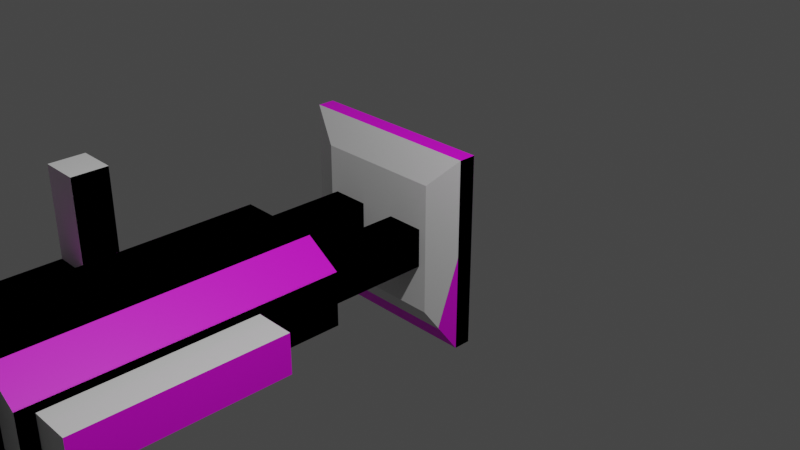 # Source: untitled.blend  (saved by Blender 2.92.15; exported with 4.5.12 LTS)
import bpy
from mathutils import Matrix  # noqa: F401  (used for matrix-valued properties, if any)

bpy.ops.wm.read_factory_settings(use_empty=True)
scene = bpy.context.scene
scene.name = 'Scene'

# ---- collections
col_collection = bpy.data.collections.new('Collection'); scene.collection.children.link(col_collection)
col_collection_2 = bpy.data.collections.new('Collection 2'); scene.collection.children.link(col_collection_2)

# ---- images (referenced by path relative to the original .blend; pixels are not part of the script)
import os
ASSET_DIR = os.environ.get("B2B_ASSET_DIR", "")  # directory of the original .blend (textures are referenced by path, not embedded)
HERE = os.path.dirname(os.path.abspath(__file__))  # packed textures are extracted next to this script under _unpacked/

def load_image(name, relpath, width, height, colorspace="sRGB"):
    """Load a texture the original file referenced (path relative to the .blend, or extracted next to this script)."""
    p = next((c for c in (os.path.join(HERE, relpath), os.path.join(ASSET_DIR, relpath)) if relpath and os.path.exists(c)), "")
    if p:
        img = bpy.data.images.load(p, check_existing=True)
        img.name = name
    else:  # same state as the original file: an image datablock whose file is absent (Cycles renders it pink)
        img = bpy.data.images.new(name, width, height)
        img.source = "FILE"
        img.filepath = "//" + (relpath or name)
    img.colorspace_settings.name = colorspace
    return img
img_material_base_color = load_image('Material Base Color', 'missing.png', 2048, 2048, 'sRGB')

# ---- materials (node trees are filled in below, after node groups)
mat_material = bpy.data.materials.new('Material')
mat_material.use_transparent_shadow = False

# ---- material node trees
mat_material.use_nodes = True; mat_material.node_tree.nodes.clear()
_N = mat_material.node_tree.nodes; _L = mat_material.node_tree.links
n0 = _N.new('ShaderNodeBsdfPrincipled'); n0.name = 'Principled BSDF'; n0.location = (10, 300)
n0.distribution = 'GGX'
n0.subsurface_method = 'BURLEY'
n0.inputs[3].default_value = 1.45
n0.inputs[27].default_value = (0.0, 0.0, 0.0, 1.0)
n0.inputs[28].default_value = 1.0
n1 = _N.new('ShaderNodeOutputMaterial'); n1.name = 'Material Output'; n1.location = (300, 300)
n2 = _N.new('ShaderNodeTexImage'); n2.name = 'Image Texture'; n2.location = (-280, 280)
n2.image = img_material_base_color
_L.new(n0.outputs[0], n1.inputs[0])
_L.new(n2.outputs[0], n0.inputs[0])
n1.is_active_output = True

# ---- world
world_world = bpy.data.worlds.new('World'); scene.world = world_world
world_world.use_nodes = True; world_world.node_tree.nodes.clear()
_N = world_world.node_tree.nodes; _L = world_world.node_tree.links
n0 = _N.new('ShaderNodeOutputWorld'); n0.name = 'World Output'; n0.location = (300, 300)
n1 = _N.new('ShaderNodeBackground'); n1.name = 'Background'; n1.location = (10, 300)
n1.inputs[0].default_value = (0.05088, 0.05088, 0.05088, 1.0)
_L.new(n1.outputs[0], n0.inputs[0])
n0.is_active_output = True
world_world.color = (0.05088, 0.05088, 0.05088)
world_world.use_sun_shadow = False
world_world.sun_shadow_jitter_overblur = 0.0

# ---- cameras
cam_camera = bpy.data.cameras.new('Camera')
cam_camera.clip_end = 100.0
cam_camera.ortho_scale = 7.314

# ---- lights
light_light = bpy.data.lights.new('Light', 'POINT')
light_light.transmission_factor = 0.0
light_light.energy = 1000.0
light_light.shadow_soft_size = 0.1
light_light.shadow_maximum_resolution = 0.006
light_light.use_absolute_resolution = True

# ---- meshes
me_cube_008 = bpy.data.meshes.new('Cube.008')
me_cube_008.from_pydata([(-1.0, -1.0, -1.0), (-1.0, -1.0, 1.0), (-1.0, 1.0, -1.0), (-1.0, 1.0, 1.0), (1.0, -1.0, -1.0), (1.0, -1.0, 1.0), (1.0, 1.0, -1.0), (1.0, 1.0, 1.0), (-1.2, 5.698, -0.4), (-1.2, 5.698, 0.4), (-1.2, 9.698, -0.4), (-1.2, 9.698, 0.4), (-0.4, 5.698, -0.4), (-0.4, 5.698, 0.4), (-0.4, 9.698, -0.4), (-0.4, 9.698, 0.4), (0.4, 5.698, -0.4), (0.4, 5.698, 0.4), (0.4, 9.698, -0.4), (0.4, 9.698, 0.4), (1.2, 5.698, -0.4), (1.2, 5.698, 0.4), (1.2, 9.698, -0.4), (1.2, 9.698, 0.4), (-1.6, 0.9863, -0.5452), (-0.8724, 0.9863, -1.0), (-0.8724, 0.9863, 1.0), (-1.6, 0.9863, 0.5452), (-0.8724, 6.986, -1.0), (-1.6, 6.986, -0.5452), (-1.6, 6.986, 0.5452), (-0.8724, 6.986, 1.0), (0.8724, 0.9863, -1.0), (1.6, 0.9863, -0.5452), (1.6, 0.9863, 0.5452), (0.8724, 0.9863, 1.0), (1.6, 6.986, -0.5452), (0.8724, 6.986, -1.0), (0.8724, 6.986, 1.0), (1.6, 6.986, 0.5452), (-1.2, 5.698, -0.4), (-1.2, 5.698, 0.4), (-1.2, 9.698, -0.4), (-1.2, 9.698, 0.4), (-0.4, 5.698, -0.4), (-0.4, 5.698, 0.4), (-0.4, 9.698, -0.4), (-0.4, 9.698, 0.4), (-2.4, 4.586, 0.4), (-1.6, 4.586, 0.4), (-2.4, 3.856, -0.4), (-2.4, 3.856, 0.4), (-1.6, 3.856, -0.4), (-1.6, 3.856, 0.4), (-2.4, 3.856, 2.265), (-2.4, 4.586, 2.265), (-1.6, 4.586, 2.265), (-1.6, 3.856, 2.265), (-2.303, 1.386, -0.3027), (-2.4, 1.776, -0.4), (-2.303, 1.386, 0.3027), (-2.4, 1.776, 0.4), (-1.6, 1.386, -0.3027), (-1.6, 1.776, -0.4), (-1.6, 1.776, 0.4), (-1.6, 1.386, 0.3027), (-2.4, 4.586, -0.3031), (-2.4, 4.199, -0.4), (-1.6, 4.199, -0.4), (-1.6, 4.586, -0.3031), (1.623, 1.293, -0.4), (1.623, 1.293, 0.4), (1.623, 5.293, -0.4), (1.623, 5.293, 0.4), (2.423, 1.293, -0.4), (2.423, 1.293, 0.4), (2.423, 5.293, -0.4), (2.423, 5.293, 0.4), (-2.0, 9.986, -2.0), (2.0, 9.986, -2.0), (-2.0, 9.986, 2.0), (2.0, 9.986, 2.0), (-1.365, 9.384, -1.365), (1.365, 9.384, -1.365), (-1.365, 9.384, 1.365), (1.365, 9.384, 1.365), (-2.0, 9.63, 2.0), (-2.0, 9.63, -2.0), (2.0, 9.63, -2.0), (2.0, 9.63, 2.0)], [], [(0, 1, 3, 2), (2, 3, 7, 6), (6, 7, 5, 4), (4, 5, 1, 0), (2, 6, 4, 0), (7, 3, 1, 5), (8, 9, 11, 10), (10, 11, 15, 14), (14, 15, 13, 12), (12, 13, 9, 8), (10, 14, 12, 8), (15, 11, 9, 13), (16, 17, 19, 18), (18, 19, 23, 22), (22, 23, 21, 20), (20, 21, 17, 16), (18, 22, 20, 16), (23, 19, 17, 21), (32, 33, 34, 35, 26, 27, 24, 25), (36, 39, 34, 33), (38, 31, 26, 35), (24, 27, 30, 29), (28, 29, 30, 31, 38, 39, 36, 37), (28, 25, 24, 29), (26, 31, 30, 27), (32, 37, 36, 33), (38, 35, 34, 39), (28, 37, 32, 25), (40, 41, 43, 42), (42, 43, 47, 46), (46, 47, 45, 44), (44, 45, 41, 40), (42, 46, 44, 40), (47, 43, 41, 45), (68, 69, 49, 53, 52), (67, 68, 52, 50), (50, 52, 63, 59), (53, 51, 61, 64), (52, 53, 64, 65, 62, 63), (53, 49, 56, 57), (50, 51, 48, 66, 67), (62, 65, 60, 58), (56, 55, 54, 57), (48, 51, 54, 55), (49, 48, 55, 56), (51, 53, 57, 54), (58, 60, 61, 59), (59, 63, 62, 58), (64, 61, 60, 65), (59, 61, 51, 50), (68, 67, 66, 69), (66, 48, 49, 69), (70, 71, 73, 72), (72, 73, 77, 76), (76, 77, 75, 74), (74, 75, 71, 70), (72, 76, 74, 70), (77, 73, 71, 75), (78, 80, 81, 79), (82, 83, 85, 84), (81, 80, 86, 89), (78, 79, 88, 87), (79, 81, 89, 88), (80, 78, 87, 86), (82, 84, 86, 87), (83, 82, 87, 88), (85, 83, 88, 89), (84, 85, 89, 86)])
_uv = me_cube_008.uv_layers.new(name='UVMap')
_uv.uv.foreach_set('vector', [0.9005, 0.1532, 0.9005, 0.2177, 0.836, 0.2177, 0.836, 0.1532, 0.3801, 0.821, 0.3801, 0.8855, 0.3156, 0.8855, 0.3156, 0.821, 0.2565, 0.821, 0.2565, 0.8855, 0.1919, 0.8855, 0.1919, 0.821, 0.09409, 0.7234, 0.09409, 0.7879, 0.02957, 0.7879, 0.02957, 0.7234, 0.4744, 0.7952, 0.539, 0.7952, 0.539, 0.8598, 0.4744, 0.8598, 0.836, 0.09409, 0.836, 0.02957, 0.9005, 0.02957, 0.9005, 0.09409, 0.8153, 0.5994, 0.7894, 0.5994, 0.7894, 0.4704, 0.8153, 0.4704, 0.05538, 0.847, 0.05538, 0.8728, 0.02957, 0.8728, 0.02957, 0.847, 0.7303, 0.4113, 0.7045, 0.4113, 0.7045, 0.2823, 0.7303, 0.2823, 0.3876, 0.9446, 0.3876, 0.9704, 0.3618, 0.9704, 0.3618, 0.9446, 0.02957, 0.5352, 0.05538, 0.5352, 0.05538, 0.6642, 0.02957, 0.6642, 0.6454, 0.7876, 0.6196, 0.7876, 0.6196, 0.6586, 0.6454, 0.6586, 0.7303, 0.7876, 0.7045, 0.7876, 0.7045, 0.6586, 0.7303, 0.6586, 0.3027, 0.9446, 0.3027, 0.9704, 0.2769, 0.9704, 0.2769, 0.9446, 0.692, 0.1586, 0.6661, 0.1586, 0.6661, 0.02957, 0.692, 0.02957, 0.5683, 0.1919, 0.5683, 0.2177, 0.5425, 0.2177, 0.5425, 0.1919, 0.6196, 0.4704, 0.6454, 0.4704, 0.6454, 0.5995, 0.6196, 0.5995, 0.7769, 0.1586, 0.7511, 0.1586, 0.7511, 0.02957, 0.7769, 0.02957, 0.1919, 0.4939, 0.2066, 0.4704, 0.2418, 0.4704, 0.2565, 0.4939, 0.2565, 0.5502, 0.2418, 0.5737, 0.2066, 0.5737, 0.1919, 0.5502, 0.4153, 0.4758, 0.3801, 0.4758, 0.3801, 0.2823, 0.4153, 0.2823, 0.1093, 0.2234, 0.05304, 0.2234, 0.05304, 0.02987, 0.1093, 0.02987, 0.06475, 0.476, 0.02957, 0.476, 0.02957, 0.2825, 0.06475, 0.2825, 0.5425, 0.05304, 0.5572, 0.02957, 0.5923, 0.02957, 0.607, 0.05304, 0.607, 0.1093, 0.5923, 0.1328, 0.5572, 0.1328, 0.5425, 0.1093, 0.2154, 0.02957, 0.2154, 0.2231, 0.1919, 0.2231, 0.1919, 0.02957, 0.05304, 0.02987, 0.05304, 0.2234, 0.02957, 0.2231, 0.02957, 0.02957, 0.2717, 0.2231, 0.2717, 0.02957, 0.2952, 0.02957, 0.2952, 0.2231, 0.1093, 0.2234, 0.1093, 0.02987, 0.1328, 0.02957, 0.1328, 0.2231, 0.2154, 0.02957, 0.2717, 0.02957, 0.2717, 0.2231, 0.2154, 0.2231, 0.8153, 0.7876, 0.7894, 0.7876, 0.7894, 0.6586, 0.8153, 0.6586, 0.2177, 0.9446, 0.2177, 0.9704, 0.1919, 0.9704, 0.1919, 0.9446, 0.5002, 0.7361, 0.4744, 0.7361, 0.4744, 0.6071, 0.5002, 0.6071, 0.05538, 0.932, 0.05538, 0.9578, 0.02957, 0.9578, 0.02957, 0.932, 0.3801, 0.535, 0.4059, 0.535, 0.4059, 0.664, 0.3801, 0.664, 0.3027, 0.7618, 0.2769, 0.7618, 0.2769, 0.6328, 0.3027, 0.6328, 0.5604, 0.5354, 0.5573, 0.5479, 0.5346, 0.5479, 0.5346, 0.5244, 0.5604, 0.5244, 0.8744, 0.2948, 0.9002, 0.2948, 0.9002, 0.3058, 0.8744, 0.3058, 0.8744, 0.3058, 0.9002, 0.3058, 0.9002, 0.3729, 0.8744, 0.3729, 0.7303, 0.9265, 0.7045, 0.9265, 0.7045, 0.8594, 0.7303, 0.8594, 0.5604, 0.5244, 0.5346, 0.5244, 0.5346, 0.4572, 0.5377, 0.4447, 0.5573, 0.4447, 0.5604, 0.4572, 0.5346, 0.5244, 0.5346, 0.5479, 0.4744, 0.5479, 0.4744, 0.5244, 0.4744, 0.362, 0.5002, 0.362, 0.5002, 0.3855, 0.4776, 0.3855, 0.4744, 0.373, 0.9645, 0.5523, 0.945, 0.5523, 0.945, 0.5296, 0.9645, 0.5296, 0.945, 0.4704, 0.945, 0.4446, 0.9686, 0.4446, 0.9686, 0.4704, 0.5002, 0.3855, 0.5002, 0.362, 0.5604, 0.362, 0.5604, 0.3855, 0.7894, 0.8694, 0.8153, 0.8694, 0.8153, 0.9296, 0.7894, 0.9296, 0.6196, 0.8468, 0.6454, 0.8468, 0.6454, 0.907, 0.6196, 0.907, 0.4776, 0.2823, 0.4971, 0.2823, 0.5002, 0.2949, 0.4744, 0.2949, 0.8744, 0.3729, 0.9002, 0.3729, 0.9002, 0.3855, 0.8775, 0.3855, 0.7303, 0.8594, 0.7045, 0.8594, 0.7076, 0.8468, 0.7303, 0.8468, 0.4744, 0.2949, 0.5002, 0.2949, 0.5002, 0.362, 0.4744, 0.362, 0.9002, 0.2948, 0.8744, 0.2948, 0.8744, 0.2823, 0.9002, 0.2823, 0.8153, 0.8467, 0.8153, 0.8694, 0.7894, 0.8694, 0.7894, 0.8467, 0.8153, 0.4113, 0.7894, 0.4113, 0.7894, 0.2823, 0.8153, 0.2823, 0.5002, 0.9189, 0.5002, 0.9447, 0.4744, 0.9447, 0.4744, 0.9189, 0.7303, 0.5995, 0.7045, 0.5995, 0.7045, 0.4704, 0.7303, 0.4704, 0.4059, 0.7231, 0.4059, 0.749, 0.3801, 0.749, 0.3801, 0.7231, 0.6196, 0.2823, 0.6454, 0.2823, 0.6454, 0.4113, 0.6196, 0.4113, 0.2177, 0.7618, 0.1919, 0.7618, 0.1919, 0.6328, 0.2177, 0.6328, 0.321, 0.2823, 0.321, 0.4113, 0.1919, 0.4113, 0.1919, 0.2823, 0.3748, 0.05006, 0.4629, 0.05006, 0.4629, 0.1381, 0.3748, 0.1381, 0.8744, 0.7619, 0.8744, 0.6328, 0.8859, 0.6328, 0.8859, 0.7619, 0.8859, 0.4446, 0.8859, 0.5737, 0.8744, 0.5737, 0.8744, 0.4446, 0.126, 0.5352, 0.126, 0.6642, 0.1145, 0.6642, 0.1145, 0.5352, 0.8744, 0.95, 0.8744, 0.821, 0.8859, 0.821, 0.8859, 0.95, 0.3748, 0.05006, 0.3748, 0.1381, 0.3543, 0.1586, 0.3543, 0.02957, 0.4629, 0.05006, 0.3748, 0.05006, 0.3543, 0.02957, 0.4834, 0.02957, 0.4629, 0.1381, 0.4629, 0.05006, 0.4834, 0.02957, 0.4834, 0.1586, 0.3748, 0.1381, 0.4629, 0.1381, 0.4834, 0.1586, 0.3543, 0.1586])
me_cube_008.materials.append(mat_material)
me_cube_008.use_remesh_fix_poles = True
me_cube_008.use_remesh_preserve_attributes = False
me_cube_008.use_mirror_vertex_groups = False
me_cube_008.use_paint_bone_selection = False
me_cube_008.use_paint_mask = True
me_cube_008.update()
me_cube = bpy.data.meshes.new('Cube')
me_cube.from_pydata([(-1.0, -1.0, -1.0), (-1.0, -1.0, 1.0), (-1.0, 1.0, -1.0), (-1.0, 1.0, 1.0), (1.0, -1.0, -1.0), (1.0, -1.0, 1.0), (1.0, 1.0, -1.0), (1.0, 1.0, 1.0)], [], [(0, 1, 3, 2), (2, 3, 7, 6), (6, 7, 5, 4), (4, 5, 1, 0), (2, 6, 4, 0), (7, 3, 1, 5)])
_uv = me_cube.uv_layers.new(name='UVMap')
_uv.uv.foreach_set('vector', [0.375, 0.0, 0.625, 0.0, 0.625, 0.25, 0.375, 0.25, 0.375, 0.25, 0.625, 0.25, 0.625, 0.5, 0.375, 0.5, 0.375, 0.5, 0.625, 0.5, 0.625, 0.75, 0.375, 0.75, 0.375, 0.75, 0.625, 0.75, 0.625, 1.0, 0.375, 1.0, 0.125, 0.5, 0.375, 0.5, 0.375, 0.75, 0.125, 0.75, 0.625, 0.5, 0.875, 0.5, 0.875, 0.75, 0.625, 0.75])
me_cube.use_remesh_fix_poles = True
me_cube.use_remesh_preserve_attributes = False
me_cube.use_mirror_vertex_groups = False
me_cube.update()
me_cube_001 = bpy.data.meshes.new('Cube.001')
me_cube_001.from_pydata([(-1.0, -1.0, -1.0), (-1.0, -1.0, 1.0), (-1.0, 1.0, -1.0), (-1.0, 1.0, 1.0), (1.0, -1.0, -1.0), (1.0, -1.0, 1.0), (1.0, 1.0, -1.0), (1.0, 1.0, 1.0)], [], [(0, 1, 3, 2), (2, 3, 7, 6), (6, 7, 5, 4), (4, 5, 1, 0), (2, 6, 4, 0), (7, 3, 1, 5)])
_uv = me_cube_001.uv_layers.new(name='UVMap')
_uv.uv.foreach_set('vector', [0.375, 0.0, 0.625, 0.0, 0.625, 0.25, 0.375, 0.25, 0.375, 0.25, 0.625, 0.25, 0.625, 0.5, 0.375, 0.5, 0.375, 0.5, 0.625, 0.5, 0.625, 0.75, 0.375, 0.75, 0.375, 0.75, 0.625, 0.75, 0.625, 1.0, 0.375, 1.0, 0.125, 0.5, 0.375, 0.5, 0.375, 0.75, 0.125, 0.75, 0.625, 0.5, 0.875, 0.5, 0.875, 0.75, 0.625, 0.75])
me_cube_001.use_remesh_fix_poles = True
me_cube_001.use_remesh_preserve_attributes = False
me_cube_001.use_mirror_vertex_groups = False
me_cube_001.update()
me_cube_002 = bpy.data.meshes.new('Cube.002')
me_cube_002.from_pydata([(-1.0, -1.0, -0.5452), (-0.5452, -1.0, -1.0), (-0.5452, -1.0, 1.0), (-1.0, -1.0, 0.5452), (-0.5452, 1.0, -1.0), (-1.0, 1.0, -0.5452), (-1.0, 1.0, 0.5452), (-0.5452, 1.0, 1.0), (0.5452, -1.0, -1.0), (1.0, -1.0, -0.5452), (1.0, -1.0, 0.5452), (0.5452, -1.0, 1.0), (1.0, 1.0, -0.5452), (0.5452, 1.0, -1.0), (0.5452, 1.0, 1.0), (1.0, 1.0, 0.5452)], [], [(8, 9, 10, 11, 2, 3, 0, 1), (12, 15, 10, 9), (14, 7, 2, 11), (0, 3, 6, 5), (4, 5, 6, 7, 14, 15, 12, 13), (4, 1, 0, 5), (2, 7, 6, 3), (8, 13, 12, 9), (14, 11, 10, 15), (4, 13, 8, 1)])
_uv = me_cube_002.uv_layers.new(name='UVMap')
_uv.uv.foreach_set('vector', [0.375, 0.8068, 0.4318, 0.75, 0.5682, 0.75, 0.625, 0.8068, 0.625, 0.9432, 0.5682, 1.0, 0.4318, 1.0, 0.375, 0.9432, 0.4318, 0.5, 0.5682, 0.5, 0.5682, 0.75, 0.4318, 0.75, 0.6818, 0.5, 0.8182, 0.5, 0.8182, 0.75, 0.6818, 0.75, 0.4318, 0.0, 0.5682, 0.0, 0.5682, 0.25, 0.4318, 0.25, 0.375, 0.3068, 0.4318, 0.25, 0.5682, 0.25, 0.625, 0.3068, 0.625, 0.4432, 0.5682, 0.5, 0.4318, 0.5, 0.375, 0.4432, 0.1818, 0.5, 0.1818, 0.75, 0.125, 0.75, 0.125, 0.5, 0.625, 0.0, 0.625, 0.25, 0.5682, 0.25, 0.5682, 0.0, 0.3182, 0.75, 0.3182, 0.5, 0.4318, 0.5, 0.4318, 0.75, 0.6818, 0.5, 0.6818, 0.75, 0.5682, 0.75, 0.5682, 0.5, 0.1818, 0.5, 0.3182, 0.5, 0.3182, 0.75, 0.1818, 0.75])
me_cube_002.use_remesh_fix_poles = True
me_cube_002.use_remesh_preserve_attributes = False
me_cube_002.use_mirror_vertex_groups = False
me_cube_002.update()
me_cube_005 = bpy.data.meshes.new('Cube.005')
me_cube_005.from_pydata([(-1.0, -1.0, -1.0), (-1.0, -1.0, 1.0), (-1.0, 1.0, -1.0), (-1.0, 1.0, 1.0), (1.0, -1.0, -1.0), (1.0, -1.0, 1.0), (1.0, 1.0, -1.0), (1.0, 1.0, 1.0)], [], [(0, 1, 3, 2), (2, 3, 7, 6), (6, 7, 5, 4), (4, 5, 1, 0), (2, 6, 4, 0), (7, 3, 1, 5)])
_uv = me_cube_005.uv_layers.new(name='UVMap')
_uv.uv.foreach_set('vector', [0.375, 0.0, 0.625, 0.0, 0.625, 0.25, 0.375, 0.25, 0.375, 0.25, 0.625, 0.25, 0.625, 0.5, 0.375, 0.5, 0.375, 0.5, 0.625, 0.5, 0.625, 0.75, 0.375, 0.75, 0.375, 0.75, 0.625, 0.75, 0.625, 1.0, 0.375, 1.0, 0.125, 0.5, 0.375, 0.5, 0.375, 0.75, 0.125, 0.75, 0.625, 0.5, 0.875, 0.5, 0.875, 0.75, 0.625, 0.75])
me_cube_005.use_remesh_fix_poles = True
me_cube_005.use_remesh_preserve_attributes = False
me_cube_005.use_mirror_vertex_groups = False
me_cube_005.update()
me_cube_004 = bpy.data.meshes.new('Cube.004')
me_cube_004.from_pydata([(-1.0, 1.0, 1.0), (1.0, 1.0, 1.0), (-1.0, 0.5435, -1.0), (-1.0, 0.5435, 1.0), (1.0, 0.5435, -1.0), (1.0, 0.5435, 1.0), (-1.0, 0.5435, 5.663), (-1.0, 1.0, 5.663), (1.0, 1.0, 5.663), (1.0, 0.5435, 5.663), (-0.7567, -1.0, -0.7567), (-1.0, -0.7567, -1.0), (-0.7567, -1.0, 0.7567), (-1.0, -0.7567, 1.0), (1.0, -1.0, -0.7567), (1.0, -0.7567, -1.0), (1.0, -0.7567, 1.0), (1.0, -1.0, 0.7567), (-1.0, 1.0, -0.7577), (-1.0, 0.7577, -1.0), (1.0, 0.7577, -1.0), (1.0, 1.0, -0.7577)], [], [(20, 21, 1, 5, 4), (19, 20, 4, 2), (2, 4, 15, 11), (5, 3, 13, 16), (4, 5, 16, 17, 14, 15), (5, 1, 8, 9), (2, 3, 0, 18, 19), (14, 17, 12, 10), (8, 7, 6, 9), (0, 3, 6, 7), (1, 0, 7, 8), (3, 5, 9, 6), (10, 12, 13, 11), (11, 15, 14, 10), (16, 13, 12, 17), (11, 13, 3, 2), (20, 19, 18, 21), (18, 0, 1, 21)])
_uv = me_cube_004.uv_layers.new(name='UVMap')
_uv.uv.foreach_set('vector', [0.375, 0.5303, 0.4053, 0.5, 0.625, 0.5, 0.625, 0.5571, 0.375, 0.5571, 0.125, 0.5303, 0.375, 0.5303, 0.375, 0.5571, 0.125, 0.5571, 0.125, 0.5571, 0.375, 0.5571, 0.375, 0.7196, 0.125, 0.7196, 0.625, 0.5571, 0.875, 0.5571, 0.875, 0.7196, 0.625, 0.7196, 0.375, 0.5571, 0.625, 0.5571, 0.625, 0.7196, 0.5946, 0.75, 0.4054, 0.75, 0.375, 0.7196, 0.625, 0.5571, 0.625, 0.5, 0.625, 0.5, 0.625, 0.5571, 0.375, 0.1929, 0.625, 0.1929, 0.625, 0.25, 0.4053, 0.25, 0.375, 0.2197, 0.4054, 0.75, 0.5946, 0.75, 0.5946, 0.9696, 0.4054, 0.9696, 0.625, 0.5, 0.875, 0.5, 0.875, 0.5571, 0.625, 0.5571, 0.625, 0.25, 0.625, 0.1929, 0.625, 0.1929, 0.625, 0.25, 0.625, 0.5, 0.625, 0.25, 0.625, 0.25, 0.625, 0.5, 0.875, 0.5571, 0.625, 0.5571, 0.625, 0.5571, 0.875, 0.5571, 0.4054, 0.0, 0.5946, 0.0, 0.625, 0.03042, 0.375, 0.03042, 0.125, 0.7196, 0.375, 0.7196, 0.375, 0.75, 0.1554, 0.75, 0.625, 0.75, 0.625, 1.0, 0.5946, 0.9696, 0.5946, 0.75, 0.375, 0.03042, 0.625, 0.03042, 0.625, 0.1929, 0.375, 0.1929, 0.375, 0.5303, 0.125, 0.5303, 0.125, 0.5, 0.375, 0.5, 0.4053, 0.25, 0.625, 0.25, 0.625, 0.5, 0.4053, 0.5])
me_cube_004.use_remesh_fix_poles = True
me_cube_004.use_remesh_preserve_attributes = False
me_cube_004.use_mirror_vertex_groups = False
me_cube_004.update()
me_cube_006 = bpy.data.meshes.new('Cube.006')
me_cube_006.from_pydata([(-1.0, -1.0, -1.0), (-1.0, -1.0, 1.0), (-1.0, 1.0, -1.0), (-1.0, 1.0, 1.0), (1.0, -1.0, -1.0), (1.0, -1.0, 1.0), (1.0, 1.0, -1.0), (1.0, 1.0, 1.0)], [], [(0, 1, 3, 2), (2, 3, 7, 6), (6, 7, 5, 4), (4, 5, 1, 0), (2, 6, 4, 0), (7, 3, 1, 5)])
_uv = me_cube_006.uv_layers.new(name='UVMap')
_uv.uv.foreach_set('vector', [0.375, 0.0, 0.625, 0.0, 0.625, 0.25, 0.375, 0.25, 0.375, 0.25, 0.625, 0.25, 0.625, 0.5, 0.375, 0.5, 0.375, 0.5, 0.625, 0.5, 0.625, 0.75, 0.375, 0.75, 0.375, 0.75, 0.625, 0.75, 0.625, 1.0, 0.375, 1.0, 0.125, 0.5, 0.375, 0.5, 0.375, 0.75, 0.125, 0.75, 0.625, 0.5, 0.875, 0.5, 0.875, 0.75, 0.625, 0.75])
me_cube_006.use_remesh_fix_poles = True
me_cube_006.use_remesh_preserve_attributes = False
me_cube_006.use_mirror_vertex_groups = False
me_cube_006.update()
me_cube_007 = bpy.data.meshes.new('Cube.007')
me_cube_007.from_pydata([(-1.0, -1.0, -1.0), (-1.0, -1.0, 1.0), (-1.0, 1.0, -1.0), (-1.0, 1.0, 1.0), (1.0, -1.0, -1.0), (1.0, -1.0, 1.0), (1.0, 1.0, -1.0), (1.0, 1.0, 1.0)], [], [(0, 1, 3, 2), (2, 3, 7, 6), (6, 7, 5, 4), (4, 5, 1, 0), (2, 6, 4, 0), (7, 3, 1, 5)])
_uv = me_cube_007.uv_layers.new(name='UVMap')
_uv.uv.foreach_set('vector', [0.375, 0.0, 0.625, 0.0, 0.625, 0.25, 0.375, 0.25, 0.375, 0.25, 0.625, 0.25, 0.625, 0.5, 0.375, 0.5, 0.375, 0.5, 0.625, 0.5, 0.625, 0.75, 0.375, 0.75, 0.375, 0.75, 0.625, 0.75, 0.625, 1.0, 0.375, 1.0, 0.125, 0.5, 0.375, 0.5, 0.375, 0.75, 0.125, 0.75, 0.625, 0.5, 0.875, 0.5, 0.875, 0.75, 0.625, 0.75])
me_cube_007.use_remesh_fix_poles = True
me_cube_007.use_remesh_preserve_attributes = False
me_cube_007.use_mirror_vertex_groups = False
me_cube_007.update()
me_plane = bpy.data.meshes.new('Plane')
me_plane.from_pydata([(-1.0, -1.0, 0.0), (1.0, -1.0, 0.0), (-1.0, 1.0, 0.0), (1.0, 1.0, 0.0), (-0.6825, -0.6825, 0.3013), (0.6825, -0.6825, 0.3013), (-0.6825, 0.6825, 0.3013), (0.6825, 0.6825, 0.3013), (-1.0, 1.0, 0.178), (-1.0, -1.0, 0.178), (1.0, -1.0, 0.178), (1.0, 1.0, 0.178)], [], [(0, 2, 3, 1), (4, 5, 7, 6), (3, 2, 8, 11), (0, 1, 10, 9), (1, 3, 11, 10), (2, 0, 9, 8), (4, 6, 8, 9), (5, 4, 9, 10), (7, 5, 10, 11), (6, 7, 11, 8)])
_uv = me_plane.uv_layers.new(name='UVMap')
_uv.uv.foreach_set('vector', [0.0, 0.0, 0.0, 1.0, 1.0, 1.0, 1.0, 0.0, 0.1588, 0.1588, 0.8412, 0.1588, 0.8412, 0.8412, 0.1588, 0.8412, 1.0, 1.0, 0.0, 1.0, 0.0, 1.0, 1.0, 1.0, 0.0, 0.0, 1.0, 0.0, 1.0, 0.0, 0.0, 0.0, 1.0, 0.0, 1.0, 1.0, 1.0, 1.0, 1.0, 0.0, 0.0, 1.0, 0.0, 0.0, 0.0, 0.0, 0.0, 1.0, 0.1588, 0.1588, 0.1588, 0.8412, 0.0, 1.0, 0.0, 0.0, 0.8412, 0.1588, 0.1588, 0.1588, 0.0, 0.0, 1.0, 0.0, 0.8412, 0.8412, 0.8412, 0.1588, 1.0, 0.0, 1.0, 1.0, 0.1588, 0.8412, 0.8412, 0.8412, 1.0, 1.0, 0.0, 1.0])
me_plane.use_remesh_fix_poles = True
me_plane.use_remesh_preserve_attributes = False
me_plane.use_mirror_vertex_groups = False
me_plane.update()

# ---- objects
ob_light = bpy.data.objects.new('Light', light_light)
ob_camera = bpy.data.objects.new('Camera', cam_camera)
ob_cube_007 = bpy.data.objects.new('Cube.007', me_cube_008)
ob_cube = bpy.data.objects.new('Cube', me_cube)
ob_cube_001 = bpy.data.objects.new('Cube.001', me_cube_001)
ob_cube_002 = bpy.data.objects.new('Cube.002', me_cube_002)
ob_cube_003 = bpy.data.objects.new('Cube.003', me_cube_005)
ob_cube_004 = bpy.data.objects.new('Cube.004', me_cube_004)
ob_cube_005 = bpy.data.objects.new('Cube.005', me_cube_006)
ob_cube_006 = bpy.data.objects.new('Cube.006', me_cube_007)
ob_plane = bpy.data.objects.new('Plane', me_plane)

# ---- transforms, parenting, visibility, modifiers, constraints
ob_light.location = (3.961, -2.443, 6.182)
ob_light.rotation_euler = (0.6503, 0.05522, 1.866)
ob_light.lock_rotations_4d = False
ob_light.empty_display_type = 'ARROWS'
ob_light.color = (0.0, 0.0, 0.0, 0.0)
ob_light.lineart.crease_threshold = 0.0
ob_camera.location = (7.359, -6.926, 4.958)
ob_camera.rotation_euler = (1.109, 0.0, 0.8149)
ob_camera.lock_rotations_4d = False
ob_camera.empty_display_type = 'ARROWS'
ob_camera.color = (0.0, 0.0, 0.0, 0.0)
ob_camera.display_type = 'WIRE'
ob_camera.lineart.crease_threshold = 0.0
ob_cube_007.location = (0.0, -4.993, 0.0)
ob_cube_007.scale = (0.5, 0.5, 0.5)
ob_cube_007.lineart.crease_threshold = 0.0
ob_cube.location = (-0.4, -1.144, 0.0)
ob_cube.scale = (0.2, 1.0, 0.2)
ob_cube.lineart.crease_threshold = 0.0
ob_cube_001.location = (0.4, -1.144, 0.0)
ob_cube_001.scale = (0.2, 1.0, 0.2)
ob_cube_001.lineart.crease_threshold = 0.0
ob_cube_002.location = (0.0, -3.0, 0.0)
ob_cube_002.scale = (0.8, 1.5, 0.5)
ob_cube_002.lineart.crease_threshold = 0.0
ob_cube_003.location = (-0.4, -1.144, 0.0)
ob_cube_003.scale = (0.2, 1.0, 0.2)
ob_cube_003.lineart.crease_threshold = 0.0
ob_cube_004.location = (-1.0, -3.5, 0.0)
ob_cube_004.scale = (0.2, 0.8, 0.2)
ob_cube_004.lineart.crease_threshold = 0.0
ob_cube_005.location = (1.011, -3.347, 2.288e-06)
ob_cube_005.scale = (0.2, 1.0, 0.2)
ob_cube_005.lineart.crease_threshold = 0.0
ob_cube_006.location = (0.0, -4.993, 0.0)
ob_cube_006.scale = (0.5, 0.5, 0.5)
ob_cube_006.lineart.crease_threshold = 0.0
ob_plane.location = (0.0, 0.0, 0.0)
ob_plane.rotation_euler = (1.571, -0.0, 0.0)
ob_plane.lineart.crease_threshold = 0.0

# ---- collection membership
col_collection.objects.link(ob_light)
col_collection.objects.link(ob_camera)
col_collection.objects.link(ob_cube_007)
col_collection_2.objects.link(ob_cube)
col_collection_2.objects.link(ob_cube_001)
col_collection_2.objects.link(ob_cube_002)
col_collection_2.objects.link(ob_cube_003)
col_collection_2.objects.link(ob_cube_004)
col_collection_2.objects.link(ob_cube_005)
col_collection_2.objects.link(ob_cube_006)
col_collection_2.objects.link(ob_plane)

# ---- scene / render settings (as saved in the file)
scene.camera = ob_camera
scene.frame_start = 1; scene.frame_end = 250; scene.frame_set(161)
scene.render.engine = 'BLENDER_EEVEE_NEXT'
scene.cycles.use_denoising = False
scene.cycles.samples = 128
scene.cycles.sampling_pattern = 'TABULATED_SOBOL'
scene.cycles.use_adaptive_sampling = False
scene.cycles.use_light_tree = False
scene.view_settings.view_transform = 'Filmic'
bpy.context.view_layer.update()
